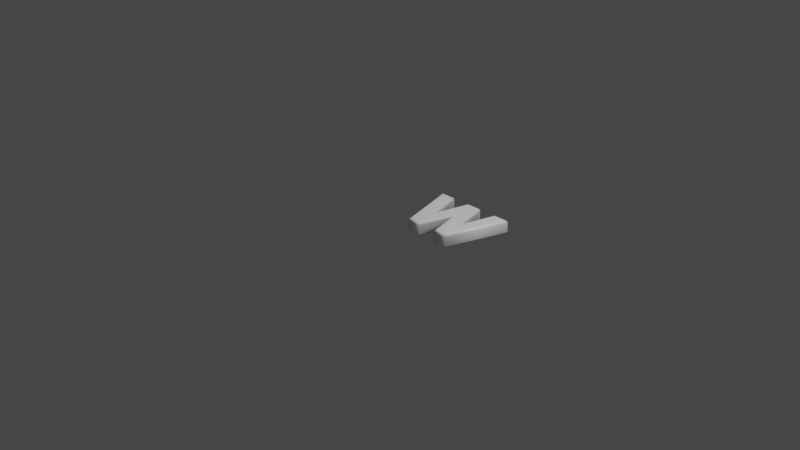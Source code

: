 # Source: 119.blend  (saved by Blender 2.83.19; exported with 4.5.12 LTS)
import bpy
from mathutils import Matrix  # noqa: F401  (used for matrix-valued properties, if any)

bpy.ops.wm.read_factory_settings(use_empty=True)
scene = bpy.context.scene
scene.name = 'Scene'

# ---- collections
col_collection = bpy.data.collections.new('Collection'); scene.collection.children.link(col_collection)

# ---- materials (node trees are filled in below, after node groups)
mat_material = bpy.data.materials.new('Material')
mat_material.alpha_threshold = 0.0
mat_material.use_transparent_shadow = False
mat_material.line_color = (0.0, 0.0, 0.0, 1.0)

# ---- material node trees
mat_material.use_nodes = True; mat_material.node_tree.nodes.clear()
_N = mat_material.node_tree.nodes; _L = mat_material.node_tree.links
n0 = _N.new('ShaderNodeOutputMaterial'); n0.name = 'Material Output'; n0.location = (300, 300)
n1 = _N.new('ShaderNodeBsdfPrincipled'); n1.name = 'Principled BSDF'; n1.location = (10, 300)
n1.distribution = 'GGX'
n1.subsurface_method = 'BURLEY'
n1.inputs[0].default_value = (1.0, 1.0, 1.0, 1.0)
n1.inputs[2].default_value = 0.4
n1.inputs[3].default_value = 1.45
n1.inputs[27].default_value = (0.0, 0.0, 0.0, 1.0)
n1.inputs[28].default_value = 1.0
_L.new(n1.outputs[0], n0.inputs[0])
n0.is_active_output = True

# ---- world
world_world = bpy.data.worlds.new('World'); scene.world = world_world
world_world.use_nodes = True; world_world.node_tree.nodes.clear()
_N = world_world.node_tree.nodes; _L = world_world.node_tree.links
n0 = _N.new('ShaderNodeOutputWorld'); n0.name = 'World Output'; n0.location = (300, 300)
n1 = _N.new('ShaderNodeBackground'); n1.name = 'Background'; n1.location = (10, 300)
n1.inputs[0].default_value = (0.05088, 0.05088, 0.05088, 1.0)
_L.new(n1.outputs[0], n0.inputs[0])
n0.is_active_output = True
world_world.color = (0.05088, 0.05088, 0.05088)
world_world.use_sun_shadow = False
world_world.sun_shadow_jitter_overblur = 0.0

# ---- cameras
cam_camera = bpy.data.cameras.new('Camera')
cam_camera.clip_end = 100.0
cam_camera.ortho_scale = 7.314

# ---- lights
light_light = bpy.data.lights.new('Light', 'POINT')
light_light.transmission_factor = 0.0
light_light.energy = 1000.0
light_light.shadow_soft_size = 0.1
light_light.shadow_maximum_resolution = 0.006
light_light.use_absolute_resolution = True

# ---- meshes
me_119 = bpy.data.meshes.new('119')
me_119.from_pydata([(0.8436, 0.6209, 0.08), (0.6611, 1.311e-09, 0.08), (0.5486, 1.311e-09, 0.08), (0.423, 0.487, 0.08), (0.3033, 1.311e-09, 0.08), (0.1919, 1.311e-09, 0.08), (0.01185, 0.6209, 0.08), (0.1209, 0.6209, 0.08), (0.2476, 0.1374, 0.08), (0.3661, 0.6209, 0.08), (0.487, 0.6209, 0.08), (0.609, 0.1374, 0.08), (0.7322, 0.6209, 0.08), (0.8436, 0.6209, -0.08), (0.6611, -3.577e-10, -0.08), (0.5486, -3.577e-10, -0.08), (0.423, 0.487, -0.08), (0.3033, -3.577e-10, -0.08), (0.1919, -3.577e-10, -0.08), (0.01185, 0.6209, -0.08), (0.1209, 0.6209, -0.08), (0.2476, 0.1374, -0.08), (0.3661, 0.6209, -0.08), (0.487, 0.6209, -0.08), (0.609, 0.1374, -0.08), (0.7322, 0.6209, -0.08), (0.8436, 0.6209, -0.08), (0.8589, 0.6323, -0.07772), (0.8719, 0.6421, -0.07121), (0.8806, 0.6486, -0.06148), (0.8837, 0.6509, -0.05), (0.8837, 0.6509, 0.05), (0.8806, 0.6486, 0.06148), (0.8719, 0.6421, 0.07121), (0.8589, 0.6323, 0.07772), (0.8436, 0.6209, 0.08), (0.6611, -3.577e-10, -0.08), (0.6697, -0.01148, -0.07772), (0.677, -0.02121, -0.07121), (0.6819, -0.02772, -0.06148), (0.6836, -0.03, -0.05), (0.6836, -0.03, 0.05), (0.6819, -0.02772, 0.06148), (0.677, -0.02121, 0.07121), (0.6697, -0.01148, 0.07772), (0.6611, 1.311e-09, 0.08), (0.5486, -3.577e-10, -0.08), (0.5397, -0.01148, -0.07772), (0.5321, -0.02121, -0.07121), (0.5271, -0.02772, -0.06148), (0.5253, -0.03, -0.05), (0.5253, -0.03, 0.05), (0.5271, -0.02772, 0.06148), (0.5321, -0.02121, 0.07121), (0.5397, -0.01148, 0.07772), (0.5486, 1.311e-09, 0.08), (0.423, 0.487, -0.08), (0.4233, 0.44, -0.07772), (0.4235, 0.4001, -0.07121), (0.4236, 0.3735, -0.06148), (0.4237, 0.3641, -0.05), (0.4237, 0.3641, 0.05), (0.4236, 0.3735, 0.06148), (0.4235, 0.4001, 0.07121), (0.4233, 0.44, 0.07772), (0.423, 0.487, 0.08), (0.3033, -3.577e-10, -0.08), (0.3123, -0.01148, -0.07772), (0.3199, -0.02121, -0.07121), (0.325, -0.02772, -0.06148), (0.3268, -0.03, -0.05), (0.3268, -0.03, 0.05), (0.325, -0.02772, 0.06148), (0.3199, -0.02121, 0.07121), (0.3123, -0.01148, 0.07772), (0.3033, 1.311e-09, 0.08), (0.1919, -3.577e-10, -0.08), (0.1833, -0.01148, -0.07772), (0.176, -0.02121, -0.07121), (0.1711, -0.02772, -0.06148), (0.1694, -0.03, -0.05), (0.1694, -0.03, 0.05), (0.1711, -0.02772, 0.06148), (0.176, -0.02121, 0.07121), (0.1833, -0.01148, 0.07772), (0.1919, 1.311e-09, 0.08), (0.01185, 0.6209, -0.08), (-0.003436, 0.6323, -0.07772), (-0.01639, 0.6421, -0.07121), (-0.02505, 0.6486, -0.06148), (-0.02809, 0.6509, -0.05), (-0.02809, 0.6509, 0.05), (-0.02505, 0.6486, 0.06148), (-0.01639, 0.6421, 0.07121), (-0.003436, 0.6323, 0.07772), (0.01185, 0.6209, 0.08), (0.1209, 0.6209, -0.08), (0.1297, 0.6323, -0.07772), (0.1372, 0.6421, -0.07121), (0.1422, 0.6486, -0.06148), (0.144, 0.6509, -0.05), (0.144, 0.6509, 0.05), (0.1422, 0.6486, 0.06148), (0.1372, 0.6421, 0.07121), (0.1297, 0.6323, 0.07772), (0.1209, 0.6209, 0.08), (0.2476, 0.1374, -0.08), (0.2473, 0.1841, -0.07772), (0.2469, 0.2237, -0.07121), (0.2467, 0.2502, -0.06148), (0.2466, 0.2595, -0.05), (0.2466, 0.2595, 0.05), (0.2467, 0.2502, 0.06148), (0.2469, 0.2237, 0.07121), (0.2473, 0.1841, 0.07772), (0.2476, 0.1374, 0.08), (0.3661, 0.6209, -0.08), (0.3571, 0.6323, -0.07772), (0.3495, 0.6421, -0.07121), (0.3444, 0.6486, -0.06148), (0.3426, 0.6509, -0.05), (0.3426, 0.6509, 0.05), (0.3444, 0.6486, 0.06148), (0.3495, 0.6421, 0.07121), (0.3571, 0.6323, 0.07772), (0.3661, 0.6209, 0.08), (0.487, 0.6209, -0.08), (0.4959, 0.6323, -0.07772), (0.5035, 0.6421, -0.07121), (0.5086, 0.6486, -0.06148), (0.5103, 0.6509, -0.05), (0.5103, 0.6509, 0.05), (0.5086, 0.6486, 0.06148), (0.5035, 0.6421, 0.07121), (0.4959, 0.6323, 0.07772), (0.487, 0.6209, 0.08), (0.609, 0.1374, -0.08), (0.6091, 0.1841, -0.07772), (0.6091, 0.2237, -0.07121), (0.6091, 0.2502, -0.06148), (0.6091, 0.2594, -0.05), (0.6091, 0.2594, 0.05), (0.6091, 0.2502, 0.06148), (0.6091, 0.2237, 0.07121), (0.6091, 0.1841, 0.07772), (0.609, 0.1374, 0.08), (0.7322, 0.6209, -0.08), (0.7233, 0.6323, -0.07772), (0.7157, 0.6421, -0.07121), (0.7107, 0.6486, -0.06148), (0.7089, 0.6509, -0.05), (0.7089, 0.6509, 0.05), (0.7107, 0.6486, 0.06148), (0.7157, 0.6421, 0.07121), (0.7233, 0.6323, 0.07772), (0.7322, 0.6209, 0.08)], [], [(5, 7, 6), (5, 8, 7), (8, 10, 9), (8, 3, 10), (3, 11, 10), (11, 0, 12), (11, 1, 0), (8, 4, 3), (2, 11, 3), (5, 4, 8), (2, 1, 11), (20, 18, 19), (21, 18, 20), (23, 21, 22), (16, 21, 23), (24, 16, 23), (13, 24, 25), (14, 24, 13), (17, 21, 16), (24, 15, 16), (17, 18, 21), (14, 15, 24), (27, 37, 36, 26), (28, 38, 37, 27), (29, 39, 38, 28), (30, 40, 39, 29), (31, 41, 40, 30), (32, 42, 41, 31), (33, 43, 42, 32), (34, 44, 43, 33), (35, 45, 44, 34), (37, 47, 46, 36), (38, 48, 47, 37), (39, 49, 48, 38), (40, 50, 49, 39), (41, 51, 50, 40), (42, 52, 51, 41), (43, 53, 52, 42), (44, 54, 53, 43), (45, 55, 54, 44), (47, 57, 56, 46), (48, 58, 57, 47), (49, 59, 58, 48), (50, 60, 59, 49), (51, 61, 60, 50), (52, 62, 61, 51), (53, 63, 62, 52), (54, 64, 63, 53), (55, 65, 64, 54), (57, 67, 66, 56), (58, 68, 67, 57), (59, 69, 68, 58), (60, 70, 69, 59), (61, 71, 70, 60), (62, 72, 71, 61), (63, 73, 72, 62), (64, 74, 73, 63), (65, 75, 74, 64), (67, 77, 76, 66), (68, 78, 77, 67), (69, 79, 78, 68), (70, 80, 79, 69), (71, 81, 80, 70), (72, 82, 81, 71), (73, 83, 82, 72), (74, 84, 83, 73), (75, 85, 84, 74), (77, 87, 86, 76), (78, 88, 87, 77), (79, 89, 88, 78), (80, 90, 89, 79), (81, 91, 90, 80), (82, 92, 91, 81), (83, 93, 92, 82), (84, 94, 93, 83), (85, 95, 94, 84), (87, 97, 96, 86), (88, 98, 97, 87), (89, 99, 98, 88), (90, 100, 99, 89), (91, 101, 100, 90), (92, 102, 101, 91), (93, 103, 102, 92), (94, 104, 103, 93), (95, 105, 104, 94), (97, 107, 106, 96), (98, 108, 107, 97), (99, 109, 108, 98), (100, 110, 109, 99), (101, 111, 110, 100), (102, 112, 111, 101), (103, 113, 112, 102), (104, 114, 113, 103), (105, 115, 114, 104), (107, 117, 116, 106), (108, 118, 117, 107), (109, 119, 118, 108), (110, 120, 119, 109), (111, 121, 120, 110), (112, 122, 121, 111), (113, 123, 122, 112), (114, 124, 123, 113), (115, 125, 124, 114), (117, 127, 126, 116), (118, 128, 127, 117), (119, 129, 128, 118), (120, 130, 129, 119), (121, 131, 130, 120), (122, 132, 131, 121), (123, 133, 132, 122), (124, 134, 133, 123), (125, 135, 134, 124), (127, 137, 136, 126), (128, 138, 137, 127), (129, 139, 138, 128), (130, 140, 139, 129), (131, 141, 140, 130), (132, 142, 141, 131), (133, 143, 142, 132), (134, 144, 143, 133), (135, 145, 144, 134), (137, 147, 146, 136), (138, 148, 147, 137), (139, 149, 148, 138), (140, 150, 149, 139), (141, 151, 150, 140), (142, 152, 151, 141), (143, 153, 152, 142), (144, 154, 153, 143), (145, 155, 154, 144), (147, 27, 26, 146), (148, 28, 27, 147), (149, 29, 28, 148), (150, 30, 29, 149), (151, 31, 30, 150), (152, 32, 31, 151), (153, 33, 32, 152), (154, 34, 33, 153), (155, 35, 34, 154)])
me_119.polygons.foreach_set('use_smooth', [0, 0, 0, 0, 0, 0, 0, 0, 0, 0, 0, 0, 0, 0, 0, 0, 0, 0, 0, 0, 0, 0, 1, 1, 1, 1, 1, 1, 1, 1, 1, 1, 1, 1, 1, 1, 1, 1, 1, 1, 1, 1, 1, 1, 1, 1, 1, 1, 1, 1, 1, 1, 1, 1, 1, 1, 1, 1, 1, 1, 1, 1, 1, 1, 1, 1, 1, 1, 1, 1, 1, 1, 1, 1, 1, 1, 1, 1, 1, 1, 1, 1, 1, 1, 1, 1, 1, 1, 1, 1, 1, 1, 1, 1, 1, 1, 1, 1, 1, 1, 1, 1, 1, 1, 1, 1, 1, 1, 1, 1, 1, 1, 1, 1, 1, 1, 1, 1, 1, 1, 1, 1, 1, 1, 1, 1, 1, 1, 1, 1, 1, 1, 1, 1, 1, 1, 1, 1, 1])
_uv = me_119.uv_layers.new(name='UVMap')
_uv.uv.foreach_set('vector', [0.357, 0.7079, 0.3531, 0.7243, 0.3502, 0.724, 0.357, 0.7079, 0.358, 0.7118, 0.3531, 0.7243, 0.358, 0.7118, 0.378, 0.8233, 0.3536, 0.8162, 0.358, 0.7118, 0.3616, 0.7217, 0.378, 0.8233, 0.3616, 0.7217, 0.5538, 0.5254, 0.378, 0.8233, 0.5538, 0.5254, 0.6154, 0.8931, 0.5413, 0.8713, 0.5538, 0.5254, 0.6154, 0.4441, 0.6154, 0.8931, 0.358, 0.7118, 0.3599, 0.7082, 0.3616, 0.7217, 0.5405, 0.4221, 0.5538, 0.5254, 0.3616, 0.7217, 0.357, 0.7079, 0.3599, 0.7082, 0.358, 0.7118, 0.5405, 0.4221, 0.6154, 0.4441, 0.5538, 0.5254, 0.4252, 0.0001336, 0.5242, 0.4218, 0.3502, 0.008922, 0.5515, 0.3227, 0.5242, 0.4218, 0.4252, 0.0001336, 0.6484, 0.04051, 0.5515, 0.3227, 0.5821, 0.04909, 0.644, 0.06795, 0.5515, 0.3227, 0.6484, 0.04051, 0.6959, 0.1209, 0.644, 0.06795, 0.6484, 0.04051, 0.7125, 0.02167, 0.6959, 0.1209, 0.6925, 0.02755, 0.7125, 0.1429, 0.6959, 0.1209, 0.7125, 0.02167, 0.6009, 0.4129, 0.5515, 0.3227, 0.644, 0.06795, 0.6959, 0.1209, 0.6923, 0.1488, 0.644, 0.06795, 0.6009, 0.4129, 0.5242, 0.4218, 0.5515, 0.3227, 0.7125, 0.1429, 0.6923, 0.1488, 0.6959, 0.1209, 0.3174, 0.00303, 0.1328, 0.2035, 0.1291, 0.2037, 0.3214, 0.0001336, 0.3139, 0.004735, 0.1361, 0.2034, 0.1328, 0.2035, 0.3174, 0.00303, 0.3107, 0.005505, 0.1391, 0.2035, 0.1361, 0.2034, 0.3139, 0.004735, 0.3079, 0.005572, 0.1419, 0.2036, 0.1391, 0.2035, 0.3107, 0.005505, 0.2963, 0.04068, 0.1641, 0.1986, 0.1419, 0.2036, 0.3079, 0.005572, 0.289, 0.05013, 0.1663, 0.1939, 0.1641, 0.1986, 0.2963, 0.04068, 0.2822, 0.05956, 0.1686, 0.1893, 0.1663, 0.1939, 0.289, 0.05013, 0.2757, 0.0688, 0.1712, 0.1849, 0.1686, 0.1893, 0.2822, 0.05956, 0.2696, 0.07819, 0.1743, 0.1807, 0.1712, 0.1849, 0.2757, 0.0688, 0.1328, 0.2035, 0.1819, 0.2312, 0.179, 0.2328, 0.1291, 0.2037, 0.1361, 0.2034, 0.1849, 0.2299, 0.1819, 0.2312, 0.1328, 0.2035, 0.1391, 0.2035, 0.1879, 0.2285, 0.1849, 0.2299, 0.1361, 0.2034, 0.1419, 0.2036, 0.189, 0.2282, 0.1879, 0.2285, 0.1391, 0.2035, 0.1641, 0.1986, 0.1658, 0.1937, 0.189, 0.2282, 0.1419, 0.2036, 0.1663, 0.1939, 0.1654, 0.1928, 0.1658, 0.1937, 0.1641, 0.1986, 0.1686, 0.1893, 0.1662, 0.1924, 0.1654, 0.1928, 0.1663, 0.1939, 0.1712, 0.1849, 0.1673, 0.1918, 0.1662, 0.1924, 0.1686, 0.1893, 0.1743, 0.1807, 0.1686, 0.1911, 0.1673, 0.1918, 0.1712, 0.1849, 0.1819, 0.2312, 0.06658, 0.2989, 0.06193, 0.2981, 0.179, 0.2328, 0.1849, 0.2299, 0.07211, 0.3001, 0.06658, 0.2989, 0.1819, 0.2312, 0.1879, 0.2285, 0.0781, 0.3015, 0.07211, 0.3001, 0.1849, 0.2299, 0.189, 0.2282, 0.08406, 0.3031, 0.0781, 0.3015, 0.1879, 0.2285, 0.1658, 0.1937, 0.194, 0.319, 0.08406, 0.3031, 0.189, 0.2282, 0.1654, 0.1928, 0.2078, 0.3225, 0.194, 0.319, 0.1658, 0.1937, 0.1662, 0.1924, 0.2217, 0.3261, 0.2078, 0.3225, 0.1654, 0.1928, 0.1673, 0.1918, 0.2351, 0.3296, 0.2217, 0.3261, 0.1662, 0.1924, 0.1686, 0.1911, 0.2474, 0.3328, 0.2351, 0.3296, 0.1673, 0.1918, 0.06658, 0.2989, 0.1085, 0.3541, 0.1054, 0.3488, 0.06193, 0.2981, 0.07211, 0.3001, 0.1117, 0.3585, 0.1085, 0.3541, 0.06658, 0.2989, 0.0781, 0.3015, 0.1149, 0.3625, 0.1117, 0.3585, 0.07211, 0.3001, 0.08406, 0.3031, 0.1162, 0.3629, 0.1149, 0.3625, 0.0781, 0.3015, 0.194, 0.319, 0.1, 0.3945, 0.1162, 0.3629, 0.08406, 0.3031, 0.2078, 0.3225, 0.09983, 0.3958, 0.1, 0.3945, 0.194, 0.319, 0.2217, 0.3261, 0.1014, 0.3987, 0.09983, 0.3958, 0.2078, 0.3225, 0.2351, 0.3296, 0.103, 0.402, 0.1014, 0.3987, 0.2217, 0.3261, 0.2474, 0.3328, 0.1049, 0.4058, 0.103, 0.402, 0.2351, 0.3296, 0.1085, 0.3541, 0.008252, 0.3873, 0.0001336, 0.3839, 0.1054, 0.3488, 0.1117, 0.3585, 0.01564, 0.3901, 0.008252, 0.3873, 0.1085, 0.3541, 0.1149, 0.3625, 0.02263, 0.3924, 0.01564, 0.3901, 0.1117, 0.3585, 0.1162, 0.3629, 0.02942, 0.3943, 0.02263, 0.3924, 0.1149, 0.3625, 0.1, 0.3945, 0.07801, 0.4114, 0.02942, 0.3943, 0.1162, 0.3629, 0.09983, 0.3958, 0.07683, 0.414, 0.07801, 0.4114, 0.1, 0.3945, 0.1014, 0.3987, 0.07534, 0.4167, 0.07683, 0.414, 0.09983, 0.3958, 0.103, 0.402, 0.07374, 0.4195, 0.07534, 0.4167, 0.1014, 0.3987, 0.1049, 0.4058, 0.07224, 0.4227, 0.07374, 0.4195, 0.103, 0.402, 0.008252, 0.3873, 0.1687, 0.9898, 0.1821, 0.9967, 0.0001336, 0.3839, 0.01564, 0.3901, 0.1566, 0.9868, 0.1687, 0.9898, 0.008252, 0.3873, 0.02263, 0.3924, 0.1451, 0.9866, 0.1566, 0.9868, 0.01564, 0.3901, 0.02942, 0.3943, 0.134, 0.9884, 0.1451, 0.9866, 0.02263, 0.3924, 0.07801, 0.4114, 0.1116, 0.9999, 0.134, 0.9884, 0.02942, 0.3943, 0.07683, 0.414, 0.09412, 0.9749, 0.1116, 0.9999, 0.07801, 0.4114, 0.07534, 0.4167, 0.07821, 0.9499, 0.09412, 0.9749, 0.07683, 0.414, 0.07374, 0.4195, 0.06361, 0.9251, 0.07821, 0.9499, 0.07534, 0.4167, 0.07224, 0.4227, 0.0505, 0.8996, 0.06361, 0.9251, 0.07374, 0.4195, 0.1687, 0.9898, 0.2442, 0.5702, 0.2669, 0.5719, 0.1821, 0.9967, 0.1566, 0.9868, 0.2244, 0.5669, 0.2442, 0.5702, 0.1687, 0.9898, 0.1451, 0.9866, 0.2065, 0.5621, 0.2244, 0.5669, 0.1566, 0.9868, 0.134, 0.9884, 0.2069, 0.5557, 0.2065, 0.5621, 0.1451, 0.9866, 0.1116, 0.9999, 0.02154, 0.8569, 0.2069, 0.5557, 0.134, 0.9884, 0.09412, 0.9749, 0.02052, 0.8589, 0.02154, 0.8569, 0.1116, 0.9999, 0.07821, 0.9499, 0.03809, 0.8687, 0.02052, 0.8589, 0.09412, 0.9749, 0.06361, 0.9251, 0.05498, 0.8778, 0.03809, 0.8687, 0.07821, 0.9499, 0.0505, 0.8996, 0.07142, 0.8861, 0.05498, 0.8778, 0.06361, 0.9251, 0.2442, 0.5702, 0.3439, 0.5125, 0.3499, 0.515, 0.2669, 0.5719, 0.2244, 0.5669, 0.3364, 0.5094, 0.3439, 0.5125, 0.2442, 0.5702, 0.2065, 0.5621, 0.3279, 0.5061, 0.3364, 0.5094, 0.2244, 0.5669, 0.2069, 0.5557, 0.319, 0.5028, 0.3279, 0.5061, 0.2065, 0.5621, 0.02154, 0.8569, 0.2127, 0.4811, 0.319, 0.5028, 0.2069, 0.5557, 0.02052, 0.8589, 0.1994, 0.4734, 0.2127, 0.4811, 0.02154, 0.8569, 0.03809, 0.8687, 0.1856, 0.4653, 0.1994, 0.4734, 0.02052, 0.8589, 0.05498, 0.8778, 0.1723, 0.4577, 0.1856, 0.4653, 0.03809, 0.8687, 0.07142, 0.8861, 0.1602, 0.4515, 0.1723, 0.4577, 0.05498, 0.8778, 0.3439, 0.5125, 0.2947, 0.3399, 0.2986, 0.3382, 0.3499, 0.515, 0.3364, 0.5094, 0.2913, 0.3413, 0.2947, 0.3399, 0.3439, 0.5125, 0.3279, 0.5061, 0.2884, 0.3425, 0.2913, 0.3413, 0.3364, 0.5094, 0.319, 0.5028, 0.2889, 0.3425, 0.2884, 0.3425, 0.3279, 0.5061, 0.2127, 0.4811, 0.3087, 0.3592, 0.2889, 0.3425, 0.319, 0.5028, 0.1994, 0.4734, 0.3088, 0.3577, 0.3087, 0.3592, 0.2127, 0.4811, 0.1856, 0.4653, 0.3053, 0.3557, 0.3088, 0.3577, 0.1994, 0.4734, 0.1723, 0.4577, 0.3016, 0.3533, 0.3053, 0.3557, 0.1856, 0.4653, 0.1602, 0.4515, 0.2976, 0.3504, 0.3016, 0.3533, 0.1723, 0.4577, 0.2947, 0.3399, 0.2761, 0.2894, 0.2801, 0.2899, 0.2986, 0.3382, 0.2913, 0.3413, 0.2723, 0.2891, 0.2761, 0.2894, 0.2947, 0.3399, 0.2884, 0.3425, 0.2687, 0.2889, 0.2723, 0.2891, 0.2913, 0.3413, 0.2889, 0.3425, 0.2683, 0.2889, 0.2687, 0.2889, 0.2884, 0.3425, 0.3087, 0.3592, 0.2883, 0.3157, 0.2683, 0.2889, 0.2889, 0.3425, 0.3088, 0.3577, 0.2926, 0.3169, 0.2883, 0.3157, 0.3087, 0.3592, 0.3053, 0.3557, 0.294, 0.3191, 0.2926, 0.3169, 0.3088, 0.3577, 0.3016, 0.3533, 0.295, 0.3216, 0.294, 0.3191, 0.3053, 0.3557, 0.2976, 0.3504, 0.2958, 0.3243, 0.295, 0.3216, 0.3016, 0.3533, 0.2761, 0.2894, 0.3463, 0.1782, 0.3499, 0.1772, 0.2801, 0.2899, 0.2723, 0.2891, 0.3419, 0.1793, 0.3463, 0.1782, 0.2761, 0.2894, 0.2687, 0.2889, 0.3369, 0.1802, 0.3419, 0.1793, 0.2723, 0.2891, 0.2683, 0.2889, 0.3319, 0.1808, 0.3369, 0.1802, 0.2687, 0.2889, 0.2883, 0.3157, 0.2505, 0.1565, 0.3319, 0.1808, 0.2683, 0.2889, 0.2926, 0.3169, 0.24, 0.1636, 0.2505, 0.1565, 0.2883, 0.3157, 0.294, 0.3191, 0.2292, 0.1705, 0.24, 0.1636, 0.2926, 0.3169, 0.295, 0.3216, 0.2185, 0.1774, 0.2292, 0.1705, 0.294, 0.3191, 0.2958, 0.3243, 0.2084, 0.1845, 0.2185, 0.1774, 0.295, 0.3216, 0.3463, 0.1782, 0.3196, 0.1588, 0.3277, 0.1597, 0.3499, 0.1772, 0.3419, 0.1793, 0.3125, 0.1587, 0.3196, 0.1588, 0.3463, 0.1782, 0.3369, 0.1802, 0.306, 0.1591, 0.3125, 0.1587, 0.3419, 0.1793, 0.3319, 0.1808, 0.3059, 0.1612, 0.306, 0.1591, 0.3369, 0.1802, 0.2505, 0.1565, 0.2672, 0.124, 0.3059, 0.1612, 0.3319, 0.1808, 0.24, 0.1636, 0.2637, 0.125, 0.2672, 0.124, 0.2505, 0.1565, 0.2292, 0.1705, 0.2667, 0.1159, 0.2637, 0.125, 0.24, 0.1636, 0.2185, 0.1774, 0.2698, 0.1074, 0.2667, 0.1159, 0.2292, 0.1705, 0.2084, 0.1845, 0.2731, 0.09943, 0.2698, 0.1074, 0.2185, 0.1774, 0.3196, 0.1588, 0.3174, 0.00303, 0.3214, 0.0001336, 0.3277, 0.1597, 0.3125, 0.1587, 0.3139, 0.004735, 0.3174, 0.00303, 0.3196, 0.1588, 0.306, 0.1591, 0.3107, 0.005505, 0.3139, 0.004735, 0.3125, 0.1587, 0.3059, 0.1612, 0.3079, 0.005572, 0.3107, 0.005505, 0.306, 0.1591, 0.2672, 0.124, 0.2963, 0.04068, 0.3079, 0.005572, 0.3059, 0.1612, 0.2637, 0.125, 0.289, 0.05013, 0.2963, 0.04068, 0.2672, 0.124, 0.2667, 0.1159, 0.2822, 0.05956, 0.289, 0.05013, 0.2637, 0.125, 0.2698, 0.1074, 0.2757, 0.0688, 0.2822, 0.05956, 0.2667, 0.1159, 0.2731, 0.09943, 0.2696, 0.07819, 0.2757, 0.0688, 0.2698, 0.1074])
me_119.materials.append(mat_material)
me_119.use_remesh_fix_poles = True
me_119.use_remesh_preserve_attributes = False
me_119.use_mirror_vertex_groups = False
me_119.update()

# ---- objects
ob_light = bpy.data.objects.new('Light', light_light)
ob_camera = bpy.data.objects.new('Camera', cam_camera)
ob_119 = bpy.data.objects.new('119', me_119)

# ---- transforms, parenting, visibility, modifiers, constraints
ob_light.location = (4.076, 1.005, 5.904)
ob_light.rotation_euler = (0.6503, 0.05522, 1.866)
ob_light.lock_rotations_4d = False
ob_light.empty_display_type = 'ARROWS'
ob_light.color = (0.0, 0.0, 0.0, 0.0)
ob_light.lineart.crease_threshold = 0.0
ob_camera.location = (7.359, -6.926, 4.958)
ob_camera.rotation_euler = (1.109, 0.0, 0.8149)
ob_camera.lock_rotations_4d = False
ob_camera.empty_display_type = 'ARROWS'
ob_camera.color = (0.0, 0.0, 0.0, 0.0)
ob_camera.display_type = 'WIRE'
ob_camera.lineart.crease_threshold = 0.0
ob_119.location = (0.0, 0.0, 0.0)
ob_119.lineart.crease_threshold = 0.0

# ---- collection membership
col_collection.objects.link(ob_light)
col_collection.objects.link(ob_camera)
col_collection.objects.link(ob_119)

# ---- scene / render settings (as saved in the file)
scene.camera = ob_camera
scene.frame_start = 1; scene.frame_end = 250; scene.frame_set(1)
scene.render.engine = 'BLENDER_EEVEE_NEXT'
scene.cycles.use_denoising = False
scene.cycles.samples = 128
scene.cycles.sampling_pattern = 'TABULATED_SOBOL'
scene.cycles.use_adaptive_sampling = False
scene.cycles.use_light_tree = False
scene.view_settings.view_transform = 'Filmic'
bpy.context.view_layer.update()
